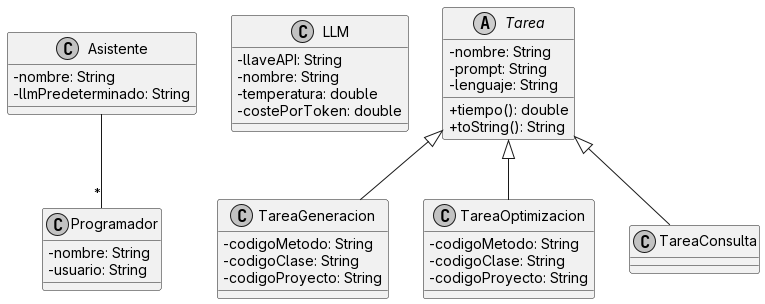

The diagram above was rendered by PlantUML. Its source (embedded in the PNG):
@startuml

' Configuración de estilo (opcional para que se vea más moderno)
skinparam classAttributeIconSize 0
skinparam monochrome true

class Asistente{
  -nombre: String
  -llmPredeterminado: String
}

class LLM{
  -llaveAPI: String
  -nombre: String
  -temperatura: double
  -costePorToken: double
}

class Programador{
  -nombre: String
  -usuario: String
}

abstract class Tarea{
    - nombre: String
    - prompt: String
    - lenguaje: String

    + tiempo(): double
    + toString(): String
}

class TareaGeneracion{
    -codigoMetodo: String
    -codigoClase: String
    -codigoProyecto: String
}

class TareaOptimizacion{
    -codigoMetodo: String
    -codigoClase: String
    -codigoProyecto: String
}

class TareaConsulta{

}


' Relaciones

Tarea<|-- TareaGeneracion 
Tarea<|-- TareaOptimizacion 
Tarea<|-- TareaConsulta 
Asistente -- "*" Programador


@enduml